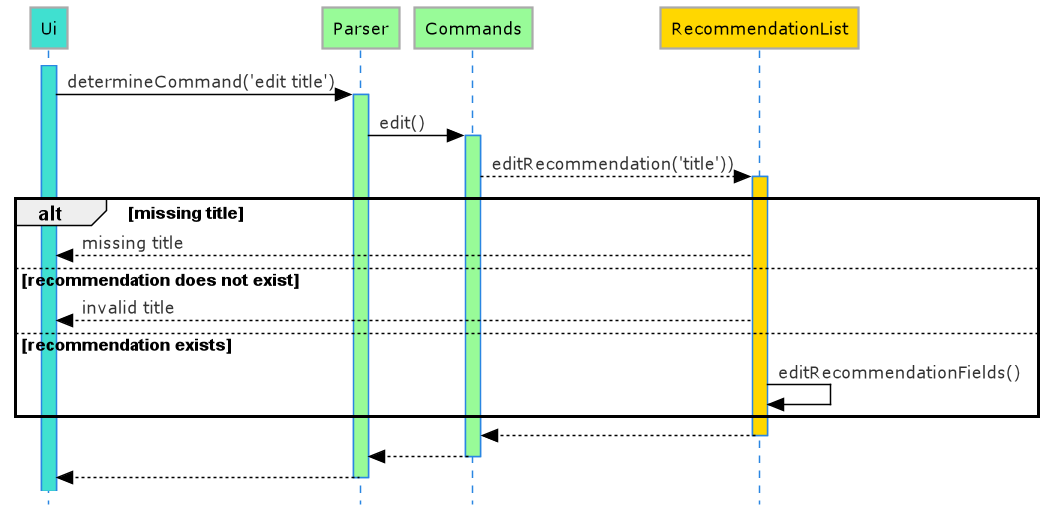

The diagram above was rendered by PlantUML. Its source (embedded in the PNG):
@startuml Edit_Sequence_Diagram
!define LIGHTBLUE
!includeurl https://raw.githubusercontent.com/Drakemor/RedDress-PlantUML/master/style.puml
skinparam style strictuml

participant Ui #Turquoise
participant Parser #PaleGreen
participant Commands #PaleGreen
participant RecommendationList #Gold

activate Ui #Turquoise
Ui -> Parser : determineCommand('edit title')
activate Parser #PaleGreen

Parser -> Commands : edit()
activate Commands #PaleGreen

    Commands --> RecommendationList : editRecommendation('title'))
    activate RecommendationList #Gold

    alt missing title
        RecommendationList --> Ui : missing title

    else recommendation does not exist
        RecommendationList --> Ui : invalid title

    else recommendation exists
        RecommendationList -> RecommendationList : editRecommendationFields()
    end
    RecommendationList --> Commands
    deactivate RecommendationList


Commands --> Parser
deactivate Commands
Parser --> Ui
deactivate Parser

@enduml